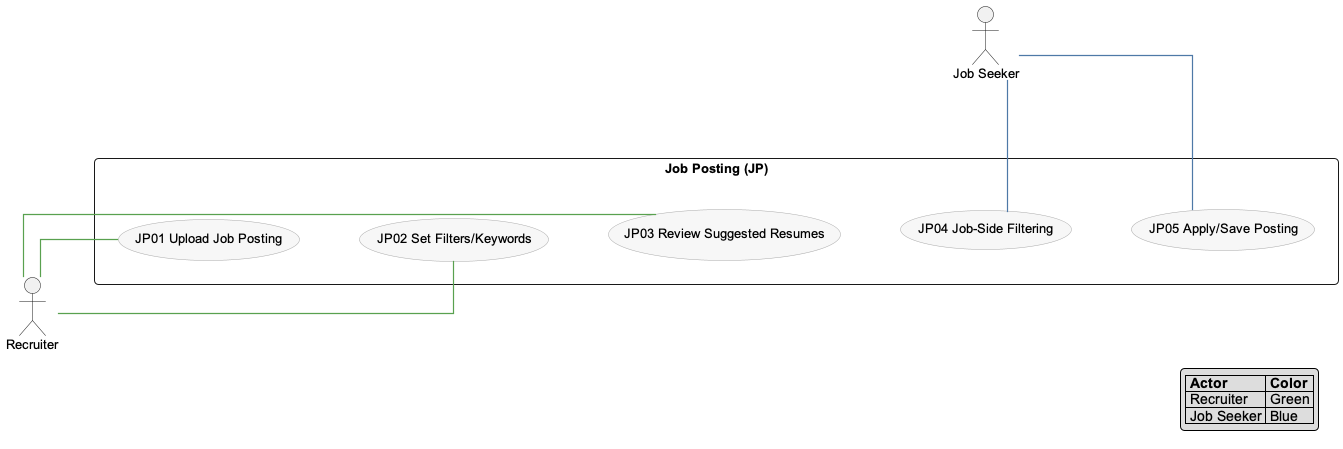

The diagram above was rendered by PlantUML. Its source (embedded in the PNG):
@startuml
' --- Style ---
skinparam shadowing false
skinparam defaultFontName Arial
skinparam defaultFontSize 13
skinparam ArrowThickness 1.2
skinparam RoundCorner 8
skinparam linetype ortho
left to right direction
skinparam usecase {
  BackgroundColor #f7f7f7
  BorderColor #aaaaaa
}

' invisible right-pad helper
skinparam rectangle<<pad>> {
  BackgroundColor transparent
  BorderColor transparent
}
hide <<pad>> stereotype

' --- Per-actor connector colors ---
!define COLOR_RECRUITER #59a14f
!define COLOR_JOBSEEKER #4e79a7
!define LRC(a,b) a -[COLOR_RECRUITER]- b
!define LJS(a,b) a -[COLOR_JOBSEEKER]- b

' Primary actor (LEFT)
actor "Recruiter" as RC

' System boundary + UCs
rectangle "Job Posting (JP)" as JP {
  usecase "JP01 Upload Job Posting"     as JP01
  usecase "JP02 Set Filters/Keywords"   as JP02
  usecase "JP03 Review Suggested Resumes" as JP03
  usecase "JP04 Job-Side Filtering"     as JP04
  usecase "JP05 Apply/Save Posting"     as JP05
}

' Secondary actor (RIGHT)
actor "Job Seeker" as JS

' Invisible right-side pad + force right
rectangle " " <<pad>> as PADR
JS -[hidden]right-> PADR

' Keep UCs in one row
JP01 -[hidden]-> JP02
JP02 -[hidden]-> JP03
JP03 -[hidden]-> JP04
JP04 -[hidden]-> JP05

' FORCE secondary to the RIGHT (LRG method)
JP   -[hidden]right-> JS
JP05 -[hidden]right-> JS

' Colored associations (NO text on lines)
LRC(RC, JP01)
LRC(RC, JP02)
LRC(RC, JP03)
LJS(JS, JP04)
LJS(JS, JP05)

legend right
|= Actor |= Color |
| Recruiter | Green |
| Job Seeker | Blue |
endlegend
@enduml